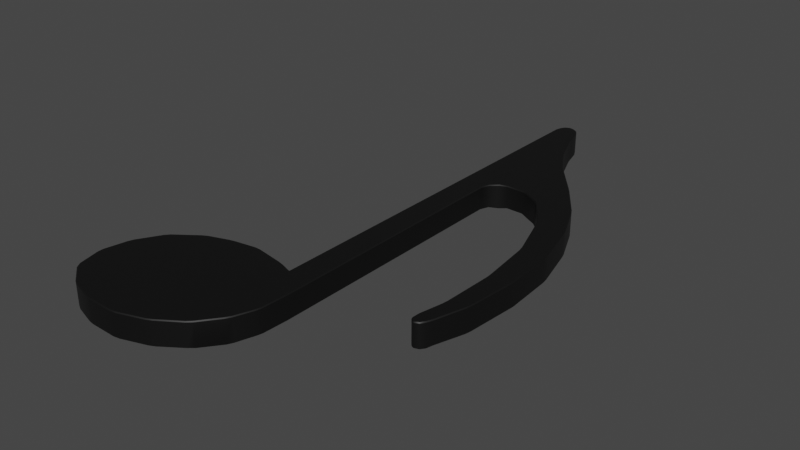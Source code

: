 # Source: 3D_note1.blend  (saved by Blender 3.6.11; exported with 4.5.12 LTS)
import bpy
from mathutils import Matrix  # noqa: F401  (used for matrix-valued properties, if any)

bpy.ops.wm.read_factory_settings(use_empty=True)
scene = bpy.context.scene
scene.name = 'Scene'

# ---- collections
col_collection = bpy.data.collections.new('Collection'); scene.collection.children.link(col_collection)
col_musical_notes = bpy.data.collections.new('Musical Notes'); col_collection.children.link(col_musical_notes)

# ---- materials (node trees are filled in below, after node groups)
mat_black = bpy.data.materials.new('Black')
mat_black.use_transparent_shadow = False

# ---- node groups
ng_auto_smooth = bpy.data.node_groups.new('Auto Smooth', 'GeometryNodeTree')
_s = ng_auto_smooth.interface.new_socket(name='Geometry', in_out='OUTPUT', socket_type='NodeSocketGeometry')
_s = ng_auto_smooth.interface.new_socket(name='Geometry', in_out='INPUT', socket_type='NodeSocketGeometry')
_s = ng_auto_smooth.interface.new_socket(name='Angle', in_out='INPUT', socket_type='NodeSocketFloat')
_s.subtype = 'ANGLE'
_s.min_value = 0.0
_s.max_value = 3.142
ng_auto_smooth.is_modifier = True
_N = ng_auto_smooth.nodes; _L = ng_auto_smooth.links
n0 = _N.new('NodeGroupOutput'); n0.name = 'Group Output'; n0.location = (480, -100)
n1 = _N.new('NodeGroupInput'); n1.name = 'Group Input'; n1.location = (-420, -300)
n2 = _N.new('NodeGroupInput'); n2.name = 'Group Input.001'; n2.location = (-60, -100)
n3 = _N.new('GeometryNodeSetShadeSmooth'); n3.name = 'Set Shade Smooth'; n3.location = (120, -100)
n3.domain = 'EDGE'
n4 = _N.new('GeometryNodeSetShadeSmooth'); n4.name = 'Set Shade Smooth.001'; n4.location = (300, -100)
n5 = _N.new('GeometryNodeInputMeshEdgeAngle'); n5.name = 'Edge Angle'; n5.location = (-420, -220)
n6 = _N.new('GeometryNodeInputEdgeSmooth'); n6.name = 'Is Edge Smooth'; n6.location = (-60, -160)
n7 = _N.new('GeometryNodeInputShadeSmooth'); n7.name = 'Is Face Smooth'; n7.location = (-240, -340)
n8 = _N.new('FunctionNodeBooleanMath'); n8.name = 'Boolean Math'; n8.location = (-60, -220)
n9 = _N.new('FunctionNodeCompare'); n9.name = 'Compare'; n9.location = (-240, -180)
n9.operation = 'LESS_EQUAL'
_L.new(n5.outputs[0], n9.inputs[0])
_L.new(n4.outputs[0], n0.inputs[0])
_L.new(n1.outputs[1], n9.inputs[1])
_L.new(n9.outputs[0], n8.inputs[0])
_L.new(n7.outputs[0], n8.inputs[1])
_L.new(n2.outputs[0], n3.inputs[0])
_L.new(n6.outputs[0], n3.inputs[1])
_L.new(n3.outputs[0], n4.inputs[0])
_L.new(n8.outputs[0], n3.inputs[2])
n0.is_active_output = True

# ---- material node trees
mat_black.use_nodes = True; mat_black.node_tree.nodes.clear()
_N = mat_black.node_tree.nodes; _L = mat_black.node_tree.links
n0 = _N.new('ShaderNodeOutputMaterial'); n0.name = 'Material Output'; n0.location = (723, 294)
n1 = _N.new('ShaderNodeBsdfPrincipled'); n1.name = 'Principled BSDF'; n1.location = (10, 300)
n1.distribution = 'GGX'
n1.subsurface_method = 'BURLEY'
n1.inputs[0].default_value = (0.002606, 0.002606, 0.002606, 1.0)
n1.inputs[2].default_value = 0.4955
n1.inputs[3].default_value = 1.45
n1.inputs[27].default_value = (0.0, 0.0, 0.0, 1.0)
n1.inputs[28].default_value = 1.0
_L.new(n1.outputs[0], n0.inputs[0])
n0.is_active_output = True

# ---- world
world_world = bpy.data.worlds.new('World'); scene.world = world_world
world_world.use_nodes = True; world_world.node_tree.nodes.clear()
_N = world_world.node_tree.nodes; _L = world_world.node_tree.links
n0 = _N.new('ShaderNodeOutputWorld'); n0.name = 'World Output'; n0.location = (300, 300)
n1 = _N.new('ShaderNodeBackground'); n1.name = 'Background'; n1.location = (10, 300)
n1.inputs[0].default_value = (0.05088, 0.05088, 0.05088, 1.0)
_L.new(n1.outputs[0], n0.inputs[0])
n0.is_active_output = True
world_world.color = (0.05088, 0.05088, 0.05088)
world_world.use_sun_shadow = False
world_world.sun_shadow_jitter_overblur = 0.0

# ---- meshes
me_plane_127 = bpy.data.meshes.new('Plane.127')
me_plane_127.from_pydata([(-0.2121, -0.04239, 3.021e-05), (-0.2232, -0.03017, -0.0003047), (-0.2532, -0.02725, -0.0003046), (-0.2558, -0.02789, -0.0003046), (-0.2823, -0.04973, -0.0003046), (-0.2832, -0.05215, -0.0003046), (-0.2752, -0.03867, -0.0003046), (-0.2769, -0.04058, -0.0003046), (-0.2638, -0.03067, -0.0003046), (-0.266, -0.03188, -0.0003046), (-0.2851, -0.06149, -0.0003046), (-0.285, -0.06404, 3.032e-05), (-0.2814, -0.07512, -0.0003046), (-0.2828, -0.07304, 3.031e-05), (-0.2715, -0.08231, -0.0003046), (-0.2738, -0.08111, -0.0003046), (-0.2603, -0.08539, -0.0003046), (-0.2628, -0.08497, -0.0003046), (-0.2467, -0.08531, -0.0003046), (-0.2492, -0.08569, -0.0003046), (-0.234, -0.0807, -0.0003047), (-0.2363, -0.08184, -0.0003047), (-0.2232, -0.07303, 3.022e-05), (-0.2251, -0.07479, -0.0003047), (-0.2159, -0.06302, -0.0003047), (-0.2172, -0.06528, 3.022e-05), (-0.2126, -0.05324, 3.021e-05), (-0.2132, -0.05577, 3.021e-05), (-0.2107, 0.06962, 3.021e-05), (-0.2121, 0.06628, 3.021e-05), (-0.2046, 0.07333, 3.02e-05), (-0.2078, 0.07225, -0.0003047), (-0.1949, 0.07246, -0.0003047), (-0.1973, 0.07315, 3.019e-05), (-0.1872, 0.06738, -0.0003047), (-0.189, 0.0691, -0.0003047), (-0.178, 0.05371, -0.0003047), (-0.1792, 0.05602, -0.0003047), (-0.1712, 0.0329, -0.0003047), (-0.1718, 0.03544, -0.0003047), (-0.1688, 0.009204, -0.0003048), (-0.1689, 0.01181, -0.0003048), (-0.1698, -0.01397, 3.015e-05), (-0.1695, -0.01138, -0.0003047), (-0.1719, -0.02614, 3.015e-05), (-0.1718, -0.02356, 3.015e-05), (-0.1704, -0.02856, 3.015e-05), (-0.1718, -0.02698, 3.015e-05), (-0.1677, -0.0279, -0.0003048), (-0.1697, -0.02873, 3.015e-05), (-0.1655, -0.02358, 3.014e-05), (-0.1665, -0.02595, 3.014e-05), (-0.1614, -0.008563, -0.0003048), (-0.1619, -0.01112, -0.0003048), (-0.1596, 0.0128, -0.0003048), (-0.1597, 0.01019, 3.013e-05), (-0.1611, 0.03556, -0.0003048), (-0.1607, 0.03299, -0.0003048), (-0.1664, 0.05547, -0.0003048), (-0.1656, 0.053, -0.0003048), (-0.1739, 0.07178, -0.0003047), (-0.1726, 0.06951, -0.0003047), (-0.1853, 0.08781, -0.0003047), (-0.1837, 0.08572, -0.0003047), (-0.1979, 0.1036, -0.0003047), (-0.1964, 0.1015, -0.0003047), (-0.2055, 0.1166, -0.0003047), (-0.2044, 0.1143, -0.0003047), (-0.2111, 0.1314, -0.0003047), (-0.2104, 0.1289, -0.0003047), (-0.2137, 0.1394, -0.0003047), (-0.2126, 0.1371, -0.0003047), (-0.2165, 0.1416, -0.0003047), (-0.2145, 0.1404, -0.0003047), (-0.2205, 0.1408, -0.0003047), (-0.2185, 0.1418, -0.0003047), (-0.2224, 0.1364, -0.0003047), (-0.2217, 0.1389, -0.0003047), (-0.2307, -0.02776, -0.0003047), (-0.2282, -0.02842, -0.0003047), (-0.2444, -0.02582, -0.0003046), (-0.2418, -0.02583, -0.0003046), (-0.2121, -0.04239, 0.01003), (-0.2232, -0.03017, 0.01003), (-0.2532, -0.02725, 0.01003), (-0.2558, -0.02789, 0.01003), (-0.2823, -0.04973, 0.01003), (-0.2832, -0.05215, 0.01003), (-0.2752, -0.03867, 0.01003), (-0.2769, -0.04058, 0.01003), (-0.2638, -0.03067, 0.01003), (-0.266, -0.03188, 0.01003), (-0.2851, -0.06149, 0.01003), (-0.285, -0.06404, 0.01003), (-0.2814, -0.07512, 0.01003), (-0.2828, -0.07304, 0.01003), (-0.2715, -0.08231, 0.01003), (-0.2738, -0.08111, 0.01003), (-0.2603, -0.08539, 0.01003), (-0.2628, -0.08497, 0.01003), (-0.2467, -0.08531, 0.01003), (-0.2492, -0.08569, 0.01003), (-0.234, -0.0807, 0.01003), (-0.2363, -0.08184, 0.01003), (-0.2232, -0.07303, 0.01003), (-0.2251, -0.07479, 0.01003), (-0.2159, -0.06302, 0.01003), (-0.2172, -0.06528, 0.01003), (-0.2126, -0.05324, 0.01003), (-0.2132, -0.05577, 0.01003), (-0.2107, 0.06962, 0.01003), (-0.2121, 0.06628, 0.01003), (-0.2046, 0.07333, 0.01003), (-0.2078, 0.07225, 0.01003), (-0.1949, 0.07246, 0.01003), (-0.1973, 0.07315, 0.01003), (-0.1872, 0.06738, 0.01003), (-0.189, 0.0691, 0.01003), (-0.178, 0.05371, 0.01003), (-0.1792, 0.05602, 0.01003), (-0.1712, 0.0329, 0.01003), (-0.1718, 0.03544, 0.01003), (-0.1688, 0.009204, 0.01003), (-0.1689, 0.01181, 0.01003), (-0.1698, -0.01397, 0.01003), (-0.1695, -0.01138, 0.01003), (-0.1719, -0.02614, 0.01003), (-0.1718, -0.02356, 0.01003), (-0.1704, -0.02856, 0.01003), (-0.1718, -0.02698, 0.01003), (-0.1677, -0.0279, 0.01003), (-0.1697, -0.02873, 0.01003), (-0.1655, -0.02358, 0.01003), (-0.1665, -0.02595, 0.01003), (-0.1614, -0.008563, 0.01003), (-0.1619, -0.01112, 0.01003), (-0.1596, 0.0128, 0.01003), (-0.1597, 0.01019, 0.01003), (-0.1611, 0.03556, 0.01003), (-0.1607, 0.03299, 0.01003), (-0.1664, 0.05547, 0.01003), (-0.1656, 0.053, 0.01003), (-0.1739, 0.07178, 0.01003), (-0.1726, 0.06951, 0.01003), (-0.1853, 0.08781, 0.01003), (-0.1837, 0.08572, 0.01003), (-0.1979, 0.1036, 0.01003), (-0.1964, 0.1015, 0.01003), (-0.2055, 0.1166, 0.01003), (-0.2044, 0.1143, 0.01003), (-0.2111, 0.1314, 0.01003), (-0.2104, 0.1289, 0.01003), (-0.2137, 0.1394, 0.01003), (-0.2126, 0.1371, 0.01003), (-0.2165, 0.1416, 0.01003), (-0.2145, 0.1404, 0.01003), (-0.2205, 0.1408, 0.01003), (-0.2185, 0.1418, 0.01003), (-0.2224, 0.1364, 0.01003), (-0.2217, 0.1389, 0.01003), (-0.2307, -0.02776, 0.01003), (-0.2282, -0.02842, 0.01003), (-0.2444, -0.02582, 0.01003), (-0.2418, -0.02583, 0.01003)], [], [(11, 10, 5, 4, 7, 6, 9, 8, 3, 2, 80, 81, 78, 79, 1, 76, 77, 74, 75, 72, 73, 70, 71, 68, 69, 66, 67, 64, 65, 62, 63, 60, 61, 58, 59, 56, 57, 54, 55, 52, 53, 50, 51, 48, 49, 46, 47, 44, 45, 42, 43, 40, 41, 38, 39, 36, 37, 34, 35, 32, 33, 30, 31, 28, 29, 0, 26, 27, 24, 25, 22, 23, 20, 21, 18, 19, 16, 17, 14, 15, 12, 13), (93, 95, 94, 97, 96, 99, 98, 101, 100, 103, 102, 105, 104, 107, 106, 109, 108, 82, 111, 110, 113, 112, 115, 114, 117, 116, 119, 118, 121, 120, 123, 122, 125, 124, 127, 126, 129, 128, 131, 130, 133, 132, 135, 134, 137, 136, 139, 138, 141, 140, 143, 142, 145, 144, 147, 146, 149, 148, 151, 150, 153, 152, 155, 154, 157, 156, 159, 158, 83, 161, 160, 163, 162, 84, 85, 90, 91, 88, 89, 86, 87, 92), (11, 13, 95, 93), (10, 11, 93, 92), (5, 10, 92, 87), (4, 5, 87, 86), (7, 4, 86, 89), (6, 7, 89, 88), (9, 6, 88, 91), (8, 9, 91, 90), (3, 8, 90, 85), (2, 3, 85, 84), (80, 2, 84, 162), (81, 80, 162, 163), (78, 81, 163, 160), (79, 78, 160, 161), (1, 79, 161, 83), (76, 1, 83, 158), (77, 76, 158, 159), (74, 77, 159, 156), (75, 74, 156, 157), (72, 75, 157, 154), (73, 72, 154, 155), (70, 73, 155, 152), (71, 70, 152, 153), (68, 71, 153, 150), (69, 68, 150, 151), (66, 69, 151, 148), (67, 66, 148, 149), (64, 67, 149, 146), (65, 64, 146, 147), (62, 65, 147, 144), (63, 62, 144, 145), (60, 63, 145, 142), (61, 60, 142, 143), (58, 61, 143, 140), (59, 58, 140, 141), (56, 59, 141, 138), (57, 56, 138, 139), (54, 57, 139, 136), (55, 54, 136, 137), (52, 55, 137, 134), (53, 52, 134, 135), (50, 53, 135, 132), (51, 50, 132, 133), (48, 51, 133, 130), (49, 48, 130, 131), (46, 49, 131, 128), (47, 46, 128, 129), (44, 47, 129, 126), (45, 44, 126, 127), (42, 45, 127, 124), (43, 42, 124, 125), (40, 43, 125, 122), (41, 40, 122, 123), (38, 41, 123, 120), (39, 38, 120, 121), (36, 39, 121, 118), (37, 36, 118, 119), (34, 37, 119, 116), (35, 34, 116, 117), (32, 35, 117, 114), (33, 32, 114, 115), (30, 33, 115, 112), (31, 30, 112, 113), (28, 31, 113, 110), (29, 28, 110, 111), (0, 29, 111, 82), (26, 0, 82, 108), (27, 26, 108, 109), (24, 27, 109, 106), (25, 24, 106, 107), (22, 25, 107, 104), (23, 22, 104, 105), (20, 23, 105, 102), (21, 20, 102, 103), (18, 21, 103, 100), (19, 18, 100, 101), (16, 19, 101, 98), (17, 16, 98, 99), (14, 17, 99, 96), (15, 14, 96, 97), (12, 15, 97, 94), (13, 12, 94, 95)])
me_plane_127.polygons.foreach_set('use_smooth', [True] * 84)
_uv = me_plane_127.uv_layers.new(name='UVMap')
_uv.uv.foreach_set('vector', [-0.00552, 0.3725, -0.005626, 0.377, -0.002195, 0.3937, -0.0005552, 0.398, 0.008909, 0.4143, 0.01195, 0.4177, 0.02831, 0.4298, 0.03239, 0.4319, 0.04662, 0.4369, 0.05111, 0.438, 0.06691, 0.4405, 0.0715, 0.4405, 0.09126, 0.4371, 0.09575, 0.4359, 0.1045, 0.4328, 0.1061, 0.7295, 0.1073, 0.7338, 0.1095, 0.7373, 0.113, 0.739, 0.1165, 0.7386, 0.1202, 0.7365, 0.1215, 0.7348, 0.1235, 0.7306, 0.1261, 0.7205, 0.1275, 0.7161, 0.1361, 0.6942, 0.1381, 0.69, 0.1497, 0.6711, 0.1524, 0.6673, 0.1721, 0.6429, 0.1749, 0.6392, 0.1924, 0.6143, 0.1946, 0.6103, 0.2057, 0.5853, 0.2072, 0.5809, 0.2152, 0.5498, 0.2159, 0.5453, 0.2178, 0.5093, 0.2177, 0.5047, 0.2147, 0.4713, 0.2138, 0.4667, 0.2074, 0.4445, 0.2056, 0.4403, 0.2034, 0.4368, 0.1999, 0.4354, 0.1986, 0.4357, 0.1961, 0.4385, 0.1959, 0.44, 0.1961, 0.4446, 0.1998, 0.4616, 0.2003, 0.4663, 0.2015, 0.5029, 0.2013, 0.5076, 0.1972, 0.5451, 0.1962, 0.5496, 0.185, 0.5822, 0.1829, 0.5863, 0.1688, 0.6065, 0.1654, 0.6096, 0.155, 0.6155, 0.1507, 0.6168, 0.1377, 0.6171, 0.1321, 0.6152, 0.1269, 0.6105, 0.1244, 0.6045, 0.1244, 0.411, 0.1234, 0.3917, 0.1225, 0.3872, 0.1176, 0.3743, 0.1153, 0.3703, 0.1046, 0.3565, 0.1013, 0.3533, 0.08546, 0.3428, 0.08131, 0.3408, 0.06278, 0.3346, 0.05824, 0.3339, 0.03864, 0.3345, 0.03408, 0.3352, 0.01864, 0.34, 0.01458, 0.3421, 0.0009818, 0.3528, -0.001427, 0.3565, -0.00552, 0.3725, -0.001427, 0.3565, 0.0009818, 0.3528, 0.01458, 0.3421, 0.01864, 0.34, 0.03408, 0.3352, 0.03864, 0.3345, 0.05824, 0.3339, 0.06278, 0.3346, 0.08131, 0.3408, 0.08546, 0.3428, 0.1013, 0.3533, 0.1046, 0.3565, 0.1153, 0.3703, 0.1176, 0.3743, 0.1225, 0.3872, 0.1234, 0.3917, 0.1244, 0.411, 0.1244, 0.6045, 0.1269, 0.6105, 0.1321, 0.6152, 0.1377, 0.6171, 0.1507, 0.6168, 0.155, 0.6155, 0.1654, 0.6096, 0.1688, 0.6065, 0.1829, 0.5863, 0.185, 0.5822, 0.1962, 0.5496, 0.1972, 0.5451, 0.2013, 0.5076, 0.2015, 0.5029, 0.2003, 0.4663, 0.1998, 0.4616, 0.1961, 0.4446, 0.1959, 0.44, 0.1961, 0.4385, 0.1986, 0.4357, 0.1999, 0.4354, 0.2034, 0.4368, 0.2056, 0.4403, 0.2074, 0.4445, 0.2138, 0.4667, 0.2147, 0.4713, 0.2177, 0.5047, 0.2178, 0.5093, 0.2159, 0.5453, 0.2152, 0.5498, 0.2072, 0.5809, 0.2057, 0.5853, 0.1946, 0.6103, 0.1924, 0.6143, 0.1749, 0.6392, 0.1721, 0.6429, 0.1524, 0.6673, 0.1497, 0.6711, 0.1381, 0.69, 0.1361, 0.6942, 0.1275, 0.7161, 0.1261, 0.7205, 0.1235, 0.7306, 0.1215, 0.7348, 0.1202, 0.7365, 0.1165, 0.7386, 0.113, 0.739, 0.1095, 0.7373, 0.1073, 0.7338, 0.1061, 0.7295, 0.1045, 0.4328, 0.09575, 0.4359, 0.09126, 0.4371, 0.0715, 0.4405, 0.06691, 0.4405, 0.05111, 0.438, 0.04662, 0.4369, 0.03239, 0.4319, 0.02831, 0.4298, 0.01195, 0.4177, 0.008909, 0.4143, -0.0005552, 0.398, -0.002195, 0.3937, -0.005626, 0.377, 0.5089, 0.3725, 0.5089, 0.3565, 0.4911, 0.3565, 0.4911, 0.3725, 0.5089, 0.377, 0.5089, 0.3725, 0.4911, 0.3725, 0.4911, 0.377, 0.5089, 0.3937, 0.5089, 0.377, 0.4911, 0.377, 0.4911, 0.3937, 0.5089, 0.398, 0.5089, 0.3937, 0.4911, 0.3937, 0.4911, 0.398, 0.5089, 0.4143, 0.5089, 0.398, 0.4911, 0.398, 0.4911, 0.4143, 0.5089, 0.4177, 0.5089, 0.4143, 0.4911, 0.4143, 0.4911, 0.4177, 0.02831, 0.5089, 0.01195, 0.5089, 0.01195, 0.4911, 0.02831, 0.4911, 0.03239, 0.5089, 0.02831, 0.5089, 0.02831, 0.4911, 0.03239, 0.4911, 0.04662, 0.5089, 0.03239, 0.5089, 0.03239, 0.4911, 0.04662, 0.4911, 0.05111, 0.5089, 0.04662, 0.5089, 0.04662, 0.4911, 0.05111, 0.4911, 0.06691, 0.5089, 0.05111, 0.5089, 0.05111, 0.4911, 0.06691, 0.4911, 0.0715, 0.5089, 0.06691, 0.5089, 0.06691, 0.4911, 0.0715, 0.4911, 0.09126, 0.5089, 0.0715, 0.5089, 0.0715, 0.4911, 0.09126, 0.4911, 0.09575, 0.5089, 0.09126, 0.5089, 0.09126, 0.4911, 0.09575, 0.4911, 0.1045, 0.5089, 0.09575, 0.5089, 0.09575, 0.4911, 0.1045, 0.4911, 0.5089, 0.7295, 0.5089, 0.4328, 0.4911, 0.4328, 0.4911, 0.7295, 0.5089, 0.7338, 0.5089, 0.7295, 0.4911, 0.7295, 0.4911, 0.7338, 0.5089, 0.7373, 0.5089, 0.7338, 0.4911, 0.7338, 0.4911, 0.7373, 0.113, 0.5089, 0.1095, 0.5089, 0.1095, 0.4911, 0.113, 0.4911, 0.1165, 0.5089, 0.113, 0.5089, 0.113, 0.4911, 0.1165, 0.4911, 0.1202, 0.5089, 0.1165, 0.5089, 0.1165, 0.4911, 0.1202, 0.4911, 0.5089, 0.7348, 0.5089, 0.7365, 0.4911, 0.7365, 0.4911, 0.7348, 0.5089, 0.7306, 0.5089, 0.7348, 0.4911, 0.7348, 0.4911, 0.7306, 0.5089, 0.7205, 0.5089, 0.7306, 0.4911, 0.7306, 0.4911, 0.7205, 0.5089, 0.7161, 0.5089, 0.7205, 0.4911, 0.7205, 0.4911, 0.7161, 0.5089, 0.6942, 0.5089, 0.7161, 0.4911, 0.7161, 0.4911, 0.6942, 0.5089, 0.69, 0.5089, 0.6942, 0.4911, 0.6942, 0.4911, 0.69, 0.5089, 0.6711, 0.5089, 0.69, 0.4911, 0.69, 0.4911, 0.6711, 0.5089, 0.6673, 0.5089, 0.6711, 0.4911, 0.6711, 0.4911, 0.6673, 0.5089, 0.6429, 0.5089, 0.6673, 0.4911, 0.6673, 0.4911, 0.6429, 0.5089, 0.6392, 0.5089, 0.6429, 0.4911, 0.6429, 0.4911, 0.6392, 0.5089, 0.6143, 0.5089, 0.6392, 0.4911, 0.6392, 0.4911, 0.6143, 0.5089, 0.6103, 0.5089, 0.6143, 0.4911, 0.6143, 0.4911, 0.6103, 0.5089, 0.5853, 0.5089, 0.6103, 0.4911, 0.6103, 0.4911, 0.5853, 0.5089, 0.5809, 0.5089, 0.5853, 0.4911, 0.5853, 0.4911, 0.5809, 0.5089, 0.5498, 0.5089, 0.5809, 0.4911, 0.5809, 0.4911, 0.5498, 0.5089, 0.5453, 0.5089, 0.5498, 0.4911, 0.5498, 0.4911, 0.5453, 0.5089, 0.5093, 0.5089, 0.5453, 0.4911, 0.5453, 0.4911, 0.5093, 0.5089, 0.5047, 0.5089, 0.5093, 0.4911, 0.5093, 0.4911, 0.5047, 0.5089, 0.4713, 0.5089, 0.5047, 0.4911, 0.5047, 0.4911, 0.4713, 0.5089, 0.4667, 0.5089, 0.4713, 0.4911, 0.4713, 0.4911, 0.4667, 0.5089, 0.4445, 0.5089, 0.4667, 0.4911, 0.4667, 0.4911, 0.4445, 0.5089, 0.4403, 0.5089, 0.4445, 0.4911, 0.4445, 0.4911, 0.4403, 0.5089, 0.4368, 0.5089, 0.4403, 0.4911, 0.4403, 0.4911, 0.4368, 0.1999, 0.5089, 0.2034, 0.5089, 0.2034, 0.4911, 0.1999, 0.4911, 0.1986, 0.5089, 0.1999, 0.5089, 0.1999, 0.4911, 0.1986, 0.4911, 0.5089, 0.4385, 0.5089, 0.4357, 0.4911, 0.4357, 0.4911, 0.4385, 0.5089, 0.44, 0.5089, 0.4385, 0.4911, 0.4385, 0.4911, 0.44, 0.5089, 0.4446, 0.5089, 0.44, 0.4911, 0.44, 0.4911, 0.4446, 0.5089, 0.4616, 0.5089, 0.4446, 0.4911, 0.4446, 0.4911, 0.4616, 0.5089, 0.4663, 0.5089, 0.4616, 0.4911, 0.4616, 0.4911, 0.4663, 0.5089, 0.5029, 0.5089, 0.4663, 0.4911, 0.4663, 0.4911, 0.5029, 0.5089, 0.5076, 0.5089, 0.5029, 0.4911, 0.5029, 0.4911, 0.5076, 0.5089, 0.5451, 0.5089, 0.5076, 0.4911, 0.5076, 0.4911, 0.5451, 0.5089, 0.5496, 0.5089, 0.5451, 0.4911, 0.5451, 0.4911, 0.5496, 0.5089, 0.5822, 0.5089, 0.5496, 0.4911, 0.5496, 0.4911, 0.5822, 0.5089, 0.5863, 0.5089, 0.5822, 0.4911, 0.5822, 0.4911, 0.5863, 0.5089, 0.6065, 0.5089, 0.5863, 0.4911, 0.5863, 0.4911, 0.6065, 0.1654, 0.5089, 0.1688, 0.5089, 0.1688, 0.4911, 0.1654, 0.4911, 0.155, 0.5089, 0.1654, 0.5089, 0.1654, 0.4911, 0.155, 0.4911, 0.1507, 0.5089, 0.155, 0.5089, 0.155, 0.4911, 0.1507, 0.4911, 0.1377, 0.5089, 0.1507, 0.5089, 0.1507, 0.4911, 0.1377, 0.4911, 0.1321, 0.5089, 0.1377, 0.5089, 0.1377, 0.4911, 0.1321, 0.4911, 0.1269, 0.5089, 0.1321, 0.5089, 0.1321, 0.4911, 0.1269, 0.4911, 0.5089, 0.6045, 0.5089, 0.6105, 0.4911, 0.6105, 0.4911, 0.6045, 0.5089, 0.411, 0.5089, 0.6045, 0.4911, 0.6045, 0.4911, 0.411, 0.5089, 0.3917, 0.5089, 0.411, 0.4911, 0.411, 0.4911, 0.3917, 0.5089, 0.3872, 0.5089, 0.3917, 0.4911, 0.3917, 0.4911, 0.3872, 0.5089, 0.3743, 0.5089, 0.3872, 0.4911, 0.3872, 0.4911, 0.3743, 0.5089, 0.3703, 0.5089, 0.3743, 0.4911, 0.3743, 0.4911, 0.3703, 0.5089, 0.3565, 0.5089, 0.3703, 0.4911, 0.3703, 0.4911, 0.3565, 0.1013, 0.5089, 0.1046, 0.5089, 0.1046, 0.4911, 0.1013, 0.4911, 0.08546, 0.5089, 0.1013, 0.5089, 0.1013, 0.4911, 0.08546, 0.4911, 0.08131, 0.5089, 0.08546, 0.5089, 0.08546, 0.4911, 0.08131, 0.4911, 0.06278, 0.5089, 0.08131, 0.5089, 0.08131, 0.4911, 0.06278, 0.4911, 0.05824, 0.5089, 0.06278, 0.5089, 0.06278, 0.4911, 0.05824, 0.4911, 0.03864, 0.5089, 0.05824, 0.5089, 0.05824, 0.4911, 0.03864, 0.4911, 0.03408, 0.5089, 0.03864, 0.5089, 0.03864, 0.4911, 0.03408, 0.4911, 0.01864, 0.5089, 0.03408, 0.5089, 0.03408, 0.4911, 0.01864, 0.4911, 0.01458, 0.5089, 0.01864, 0.5089, 0.01864, 0.4911, 0.01458, 0.4911, 0.0009818, 0.5089, 0.01458, 0.5089, 0.01458, 0.4911, 0.0009818, 0.4911, 0.5089, 0.3565, 0.5089, 0.3528, 0.4911, 0.3528, 0.4911, 0.3565])
me_plane_127.materials.append(mat_black)
me_plane_127.update()

# ---- objects
ob_notes = bpy.data.objects.new('Notes', me_plane_127)
ob_musical_notes = bpy.data.objects.new('Musical Notes', None)

# ---- transforms, parenting, visibility, modifiers, constraints
ob_notes.parent = ob_musical_notes
ob_notes.matrix_parent_inverse = Matrix(((1.0, -0.0, 0.0, 0.0006796), (-0.0, 1.0, -0.0, -1.863e-09), (0.0, 0.0, 1.0, -0.001661), (-0.0, 0.0, -0.0, 1.0)))
ob_notes.location = (0.0, 0.0, 0.0)
_m = ob_notes.modifiers.new('Bevel', 'BEVEL')
_m.width = 0.002
_m.width_pct = 0.002
_m = ob_notes.modifiers.new('Auto Smooth', 'NODES')
_m.node_group = ng_auto_smooth
_gi = [s.identifier for s in ng_auto_smooth.interface.items_tree if s.item_type == 'SOCKET' and s.in_out == 'INPUT']
_m[_gi[1]] = 0.5236  # Angle
ob_musical_notes.location = (0.0, 0.0, 0.0)
ob_musical_notes.empty_display_size = 0.3

# ---- collection membership
col_musical_notes.objects.link(ob_notes)
col_musical_notes.objects.link(ob_musical_notes)

# ---- scene / render settings (as saved in the file)
scene.frame_start = 1; scene.frame_end = 250; scene.frame_set(1)
scene.render.engine = 'BLENDER_EEVEE_NEXT'
scene.cycles.sampling_pattern = 'TABULATED_SOBOL'
scene.view_settings.view_transform = 'Filmic'
bpy.context.view_layer.update()

# ---- added for rendering (the .blend has no active camera and no usable light): camera, sun
cam_auto = bpy.data.cameras.new('AutoCamera')
cam_auto.lens = 50.0
cam_auto.sensor_width = 36.0
cam_auto.clip_end = 1000.0
ob_auto_camera = bpy.data.objects.new('AutoCamera', cam_auto)
scene.collection.objects.link(ob_auto_camera)
ob_auto_camera.location = (0.0188475, -0.260611, 0.195536)
ob_auto_camera.rotation_euler = (1.09748, -7.21219e-08, 0.694738)
scene.camera = ob_auto_camera
light_auto_sun = bpy.data.lights.new('AutoSun', 'SUN')
light_auto_sun.energy = 3.0
light_auto_sun.angle = 0.0523599
ob_auto_sun = bpy.data.objects.new('AutoSun', light_auto_sun)
scene.collection.objects.link(ob_auto_sun)
ob_auto_sun.rotation_euler = (0.872665, 0.174533, 0.523599)
bpy.context.view_layer.update()
